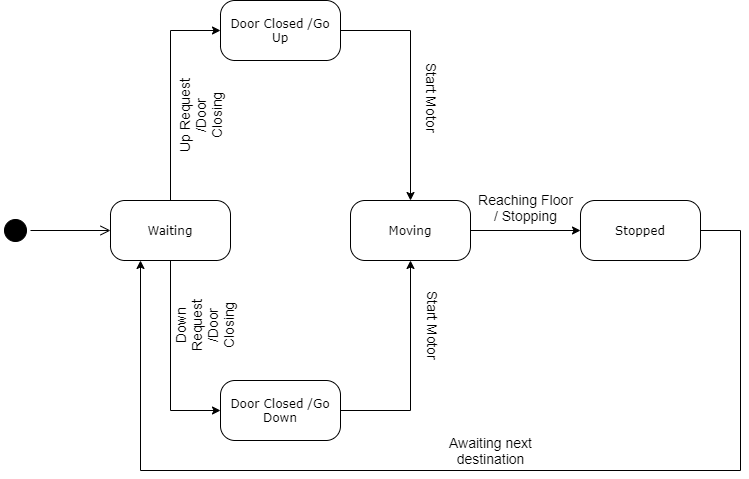

The diagram above was exported from draw.io. Its source (the exported page's mxGraphModel, read from the mxfile embedded in the PNG):
<mxGraphModel dx="1038" dy="548" grid="1" gridSize="10" guides="1" tooltips="1" connect="1" arrows="1" fold="1" page="1" pageScale="1" pageWidth="1100" pageHeight="850" background="#ffffff" math="0" shadow="0">
  <root>
    <mxCell id="0" />
    <mxCell id="1" parent="0" />
    <mxCell id="382b91b5511bd0f7-1" value="" style="ellipse;html=1;shape=startState;fillColor=#000000;strokeColor=#000000;rounded=1;shadow=0;comic=0;labelBackgroundColor=none;fontFamily=Verdana;fontSize=12;fontColor=#000000;align=center;direction=south;" parent="1" vertex="1">
      <mxGeometry x="80" y="395" width="30" height="30" as="geometry" />
    </mxCell>
    <mxCell id="Z-zD_hTUH7nonfpxYlBX-31" style="edgeStyle=orthogonalEdgeStyle;rounded=0;orthogonalLoop=1;jettySize=auto;html=1;entryX=0;entryY=0.5;entryDx=0;entryDy=0;strokeColor=#000000;" parent="1" source="382b91b5511bd0f7-6" target="Z-zD_hTUH7nonfpxYlBX-1" edge="1">
      <mxGeometry relative="1" as="geometry" />
    </mxCell>
    <mxCell id="Z-zD_hTUH7nonfpxYlBX-33" style="edgeStyle=orthogonalEdgeStyle;rounded=0;orthogonalLoop=1;jettySize=auto;html=1;entryX=0;entryY=0.5;entryDx=0;entryDy=0;strokeColor=#000000;" parent="1" source="382b91b5511bd0f7-6" target="Z-zD_hTUH7nonfpxYlBX-9" edge="1">
      <mxGeometry relative="1" as="geometry" />
    </mxCell>
    <mxCell id="382b91b5511bd0f7-6" value="Waiting" style="rounded=1;whiteSpace=wrap;html=1;arcSize=24;fillColor=#FFFFFF;strokeColor=#000000;shadow=0;comic=0;labelBackgroundColor=none;fontFamily=Verdana;fontSize=12;fontColor=#000000;align=center;" parent="1" vertex="1">
      <mxGeometry x="190" y="380" width="120" height="60" as="geometry" />
    </mxCell>
    <mxCell id="2a3bc250acf0617d-9" style="edgeStyle=orthogonalEdgeStyle;html=1;labelBackgroundColor=none;endArrow=open;endSize=8;strokeColor=#000000;fontFamily=Verdana;fontSize=12;align=left;" parent="1" source="382b91b5511bd0f7-1" target="382b91b5511bd0f7-6" edge="1">
      <mxGeometry relative="1" as="geometry" />
    </mxCell>
    <mxCell id="Z-zD_hTUH7nonfpxYlBX-13" style="edgeStyle=orthogonalEdgeStyle;rounded=0;orthogonalLoop=1;jettySize=auto;html=1;entryX=0.5;entryY=0;entryDx=0;entryDy=0;strokeColor=#000000;" parent="1" source="Z-zD_hTUH7nonfpxYlBX-1" target="Z-zD_hTUH7nonfpxYlBX-12" edge="1">
      <mxGeometry relative="1" as="geometry" />
    </mxCell>
    <mxCell id="Z-zD_hTUH7nonfpxYlBX-1" value="Door Closed /Go Up" style="rounded=1;whiteSpace=wrap;html=1;arcSize=24;fillColor=#FFFFFF;strokeColor=#000000;shadow=0;comic=0;labelBackgroundColor=none;fontFamily=Verdana;fontSize=12;fontColor=#000000;align=center;" parent="1" vertex="1">
      <mxGeometry x="300" y="180" width="120" height="60" as="geometry" />
    </mxCell>
    <mxCell id="Z-zD_hTUH7nonfpxYlBX-3" value="&lt;font style=&quot;font-size: 14px&quot;&gt;Up Request /Door Closing&lt;/font&gt;" style="text;html=1;strokeColor=none;fillColor=none;align=center;verticalAlign=middle;whiteSpace=wrap;rounded=0;rotation=-90;" parent="1" vertex="1">
      <mxGeometry x="240" y="280" width="80" height="30" as="geometry" />
    </mxCell>
    <mxCell id="Z-zD_hTUH7nonfpxYlBX-14" style="edgeStyle=orthogonalEdgeStyle;rounded=0;orthogonalLoop=1;jettySize=auto;html=1;entryX=0.5;entryY=1;entryDx=0;entryDy=0;strokeColor=#000000;" parent="1" source="Z-zD_hTUH7nonfpxYlBX-9" target="Z-zD_hTUH7nonfpxYlBX-12" edge="1">
      <mxGeometry relative="1" as="geometry" />
    </mxCell>
    <mxCell id="Z-zD_hTUH7nonfpxYlBX-9" value="Door Closed /Go Down" style="rounded=1;whiteSpace=wrap;html=1;arcSize=24;fillColor=#FFFFFF;strokeColor=#000000;shadow=0;comic=0;labelBackgroundColor=none;fontFamily=Verdana;fontSize=12;fontColor=#000000;align=center;" parent="1" vertex="1">
      <mxGeometry x="300" y="560" width="120" height="60" as="geometry" />
    </mxCell>
    <mxCell id="Z-zD_hTUH7nonfpxYlBX-11" value="&lt;font style=&quot;font-size: 14px&quot;&gt;Down Request /Door Closing&lt;/font&gt;" style="text;html=1;strokeColor=none;fillColor=none;align=center;verticalAlign=middle;whiteSpace=wrap;rounded=0;rotation=-90;" parent="1" vertex="1">
      <mxGeometry x="244" y="490" width="80" height="30" as="geometry" />
    </mxCell>
    <mxCell id="Z-zD_hTUH7nonfpxYlBX-16" value="" style="edgeStyle=orthogonalEdgeStyle;rounded=0;orthogonalLoop=1;jettySize=auto;html=1;strokeColor=#000000;" parent="1" source="Z-zD_hTUH7nonfpxYlBX-12" target="Z-zD_hTUH7nonfpxYlBX-15" edge="1">
      <mxGeometry relative="1" as="geometry" />
    </mxCell>
    <mxCell id="Z-zD_hTUH7nonfpxYlBX-12" value="Moving" style="rounded=1;whiteSpace=wrap;html=1;arcSize=24;fillColor=#FFFFFF;strokeColor=#000000;shadow=0;comic=0;labelBackgroundColor=none;fontFamily=Verdana;fontSize=12;fontColor=#000000;align=center;" parent="1" vertex="1">
      <mxGeometry x="430" y="380" width="120" height="60" as="geometry" />
    </mxCell>
    <mxCell id="Z-zD_hTUH7nonfpxYlBX-15" value="Stopped" style="rounded=1;whiteSpace=wrap;html=1;arcSize=24;fillColor=#FFFFFF;strokeColor=#000000;shadow=0;comic=0;labelBackgroundColor=none;fontFamily=Verdana;fontSize=12;fontColor=#000000;align=center;" parent="1" vertex="1">
      <mxGeometry x="660" y="380" width="120" height="60" as="geometry" />
    </mxCell>
    <mxCell id="Z-zD_hTUH7nonfpxYlBX-30" style="edgeStyle=orthogonalEdgeStyle;rounded=0;orthogonalLoop=1;jettySize=auto;html=1;strokeColor=#000000;entryX=0.25;entryY=1;entryDx=0;entryDy=0;exitX=1;exitY=0.5;exitDx=0;exitDy=0;" parent="1" source="Z-zD_hTUH7nonfpxYlBX-15" target="382b91b5511bd0f7-6" edge="1">
      <mxGeometry relative="1" as="geometry">
        <mxPoint x="130" y="540" as="targetPoint" />
        <mxPoint x="930" y="440" as="sourcePoint" />
        <Array as="points">
          <mxPoint x="820" y="410" />
          <mxPoint x="820" y="650" />
          <mxPoint x="220" y="650" />
        </Array>
      </mxGeometry>
    </mxCell>
    <mxCell id="Z-zD_hTUH7nonfpxYlBX-17" value="&lt;font style=&quot;font-size: 14px&quot;&gt;Reaching Floor / Stopping&lt;/font&gt;" style="text;html=1;strokeColor=none;fillColor=none;align=center;verticalAlign=middle;whiteSpace=wrap;rounded=0;" parent="1" vertex="1">
      <mxGeometry x="555" y="377" width="101" height="20" as="geometry" />
    </mxCell>
    <mxCell id="Z-zD_hTUH7nonfpxYlBX-25" value="&lt;font style=&quot;font-size: 14px&quot;&gt;Start Motor&lt;/font&gt;" style="text;html=1;strokeColor=none;fillColor=none;align=center;verticalAlign=middle;whiteSpace=wrap;rounded=0;rotation=90;" parent="1" vertex="1">
      <mxGeometry x="470" y="267.5" width="85" height="20" as="geometry" />
    </mxCell>
    <mxCell id="Z-zD_hTUH7nonfpxYlBX-26" value="&lt;font style=&quot;font-size: 14px&quot;&gt;Start Motor&lt;/font&gt;" style="text;html=1;strokeColor=none;fillColor=none;align=center;verticalAlign=middle;whiteSpace=wrap;rounded=0;rotation=90;" parent="1" vertex="1">
      <mxGeometry x="470" y="495" width="85" height="20" as="geometry" />
    </mxCell>
    <mxCell id="Z-zD_hTUH7nonfpxYlBX-34" value="&lt;span style=&quot;font-size: 14px&quot;&gt;Awaiting next destination&lt;/span&gt;" style="text;html=1;strokeColor=none;fillColor=none;align=center;verticalAlign=middle;whiteSpace=wrap;rounded=0;" parent="1" vertex="1">
      <mxGeometry x="520" y="620" width="101" height="20" as="geometry" />
    </mxCell>
  </root>
</mxGraphModel>